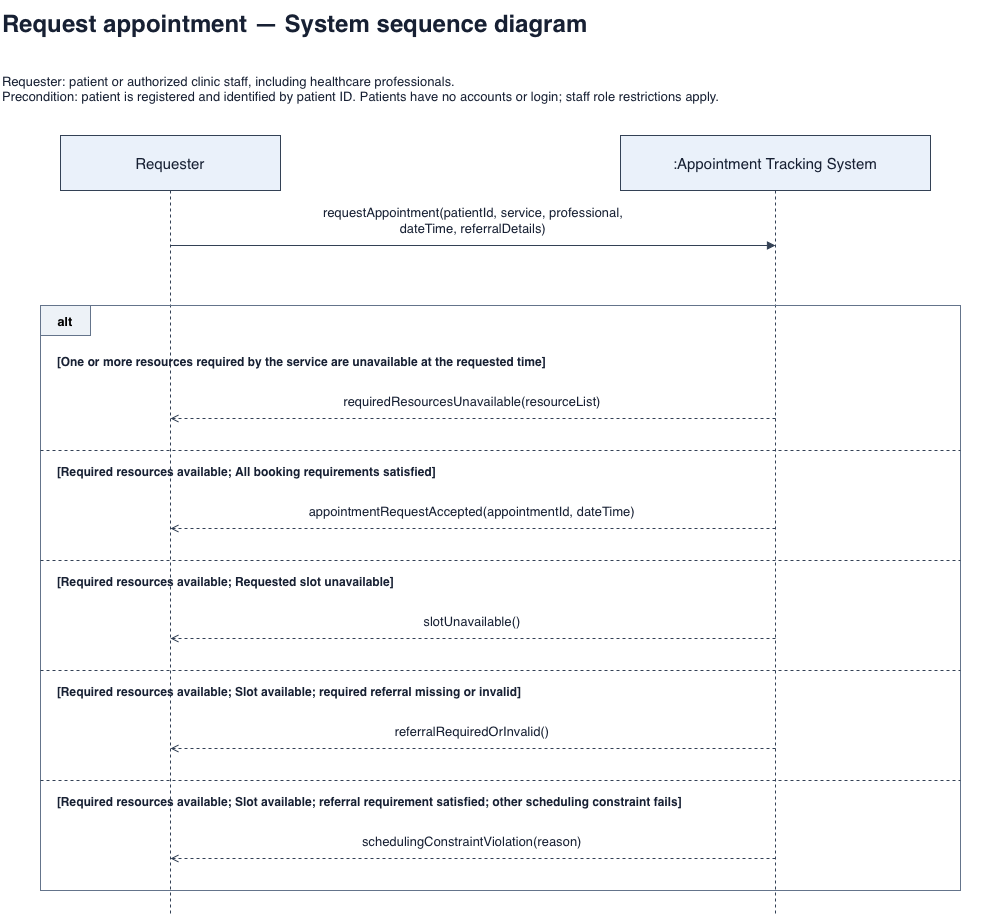

The diagram above was exported from draw.io. Its source (the exported page's mxGraphModel, read from the mxfile embedded in the PNG):
<mxGraphModel dx="1796" dy="1245" grid="1" gridSize="10" guides="1" tooltips="1" connect="1" arrows="1" fold="1" page="1" pageScale="1" pageWidth="1100" pageHeight="1400" math="0" shadow="0">
  <root>
    <mxCell id="0" />
    <mxCell id="1" parent="0" />
    <mxCell id="21" edge="1" parent="1" style="edgeStyle=none;html=0;rounded=0;endArrow=none;endFill=1;strokeColor=#334155;fontColor=#172033;fontSize=13;labelBackgroundColor=#ffffff;verticalAlign=bottom;spacingBottom=7;dashed=1;" value="">
      <mxGeometry relative="1" as="geometry">
        <mxPoint x="825" y="215" as="sourcePoint" />
        <mxPoint x="825" y="940" as="targetPoint" />
      </mxGeometry>
    </mxCell>
    <mxCell id="20" edge="1" parent="1" style="edgeStyle=none;html=0;rounded=0;endArrow=none;endFill=1;strokeColor=#334155;fontColor=#172033;fontSize=13;labelBackgroundColor=#ffffff;verticalAlign=bottom;spacingBottom=7;dashed=1;" value="">
      <mxGeometry relative="1" as="geometry">
        <mxPoint x="220" y="215" as="sourcePoint" />
        <mxPoint x="220" y="940" as="targetPoint" />
      </mxGeometry>
    </mxCell>
    <mxCell id="2" parent="1" style="text;html=0;whiteSpace=wrap;overflow=hidden;align=left;verticalAlign=middle;fontColor=#172033;fontSize=13;fontSize=24;fontStyle=1;" value="Request appointment — System sequence diagram" vertex="1">
      <mxGeometry height="45" width="1000" x="50" y="25" as="geometry" />
    </mxCell>
    <mxCell id="3" parent="1" style="text;html=0;whiteSpace=wrap;overflow=hidden;align=left;verticalAlign=middle;fontColor=#172033;fontSize=13;" value="Requester: patient or authorized clinic staff, including healthcare professionals.&#10;Precondition: patient is registered and identified by patient ID. Patients have no accounts or login; staff role restrictions apply." vertex="1">
      <mxGeometry height="65" width="1000" x="50" y="80" as="geometry" />
    </mxCell>
    <mxCell id="4" parent="1" style="rounded=0;whiteSpace=wrap;html=0;fillColor=#eaf1fa;strokeColor=#334155;fontColor=#172033;fontSize=15;" value="Requester" vertex="1">
      <mxGeometry height="55" width="220" x="110" y="160" as="geometry" />
    </mxCell>
    <mxCell id="5" parent="1" style="rounded=0;whiteSpace=wrap;html=0;fillColor=#eaf1fa;strokeColor=#334155;fontColor=#172033;fontSize=15;" value=":Appointment Tracking System" vertex="1">
      <mxGeometry height="55" width="310" x="670" y="160" as="geometry" />
    </mxCell>
    <mxCell id="6" edge="1" parent="1" style="edgeStyle=none;html=0;rounded=0;endArrow=block;endFill=1;strokeColor=#334155;fontColor=#172033;fontSize=13;labelBackgroundColor=#ffffff;verticalAlign=bottom;spacingBottom=7;" value="requestAppointment(patientId, service, professional,&#10;dateTime, referralDetails)">
      <mxGeometry relative="1" as="geometry">
        <mxPoint x="220" y="270" as="sourcePoint" />
        <mxPoint x="825" y="270" as="targetPoint" />
      </mxGeometry>
    </mxCell>
    <mxCell id="7" parent="1" style="rounded=0;fillColor=none;strokeColor=#64748b;html=0;" value="" vertex="1">
      <mxGeometry height="585" width="920" x="90" y="330" as="geometry" />
    </mxCell>
    <mxCell id="8" parent="1" style="rounded=0;fillColor=#edf2f7;strokeColor=#64748b;html=0;fontStyle=1;fontSize=13;" value="alt" vertex="1">
      <mxGeometry height="30" width="50" x="90" y="330" as="geometry" />
    </mxCell>
    <mxCell id="9" parent="1" style="text;html=0;whiteSpace=wrap;overflow=hidden;align=left;verticalAlign=middle;fontColor=#172033;fontSize=13;fontStyle=1;fontSize=12;" value="[Required resources available; All booking requirements satisfied]" vertex="1">
      <mxGeometry height="32" width="890" x="105" y="480" as="geometry" />
    </mxCell>
    <mxCell id="10" edge="1" parent="1" style="edgeStyle=none;html=0;rounded=0;endArrow=open;endFill=1;strokeColor=#334155;fontColor=#172033;fontSize=13;labelBackgroundColor=#ffffff;verticalAlign=bottom;spacingBottom=7;dashed=1;" value="appointmentRequestAccepted(appointmentId, dateTime)">
      <mxGeometry relative="1" as="geometry">
        <mxPoint x="825" y="553" as="sourcePoint" />
        <mxPoint x="220" y="553" as="targetPoint" />
      </mxGeometry>
    </mxCell>
    <mxCell id="11" edge="1" parent="1" style="edgeStyle=none;html=0;rounded=0;endArrow=none;endFill=1;strokeColor=#334155;fontColor=#172033;fontSize=13;labelBackgroundColor=#ffffff;verticalAlign=bottom;spacingBottom=7;dashed=1;" value="">
      <mxGeometry relative="1" as="geometry">
        <mxPoint x="90" y="585" as="sourcePoint" />
        <mxPoint x="1010" y="585" as="targetPoint" />
      </mxGeometry>
    </mxCell>
    <mxCell id="12" parent="1" style="text;html=0;whiteSpace=wrap;overflow=hidden;align=left;verticalAlign=middle;fontColor=#172033;fontSize=13;fontStyle=1;fontSize=12;" value="[Required resources available; Requested slot unavailable]" vertex="1">
      <mxGeometry height="32" width="890" x="105" y="590" as="geometry" />
    </mxCell>
    <mxCell id="13" edge="1" parent="1" style="edgeStyle=none;html=0;rounded=0;endArrow=open;endFill=1;strokeColor=#334155;fontColor=#172033;fontSize=13;labelBackgroundColor=#ffffff;verticalAlign=bottom;spacingBottom=7;dashed=1;" value="slotUnavailable()">
      <mxGeometry relative="1" as="geometry">
        <mxPoint x="825" y="663" as="sourcePoint" />
        <mxPoint x="220" y="663" as="targetPoint" />
      </mxGeometry>
    </mxCell>
    <mxCell id="14" edge="1" parent="1" style="edgeStyle=none;html=0;rounded=0;endArrow=none;endFill=1;strokeColor=#334155;fontColor=#172033;fontSize=13;labelBackgroundColor=#ffffff;verticalAlign=bottom;spacingBottom=7;dashed=1;" value="">
      <mxGeometry relative="1" as="geometry">
        <mxPoint x="90" y="695" as="sourcePoint" />
        <mxPoint x="1010" y="695" as="targetPoint" />
      </mxGeometry>
    </mxCell>
    <mxCell id="15" parent="1" style="text;html=0;whiteSpace=wrap;overflow=hidden;align=left;verticalAlign=middle;fontColor=#172033;fontSize=13;fontStyle=1;fontSize=12;" value="[Required resources available; Slot available; required referral missing or invalid]" vertex="1">
      <mxGeometry height="32" width="890" x="105" y="700" as="geometry" />
    </mxCell>
    <mxCell id="16" edge="1" parent="1" style="edgeStyle=none;html=0;rounded=0;endArrow=open;endFill=1;strokeColor=#334155;fontColor=#172033;fontSize=13;labelBackgroundColor=#ffffff;verticalAlign=bottom;spacingBottom=7;dashed=1;" value="referralRequiredOrInvalid()">
      <mxGeometry relative="1" as="geometry">
        <mxPoint x="825" y="773" as="sourcePoint" />
        <mxPoint x="220" y="773" as="targetPoint" />
      </mxGeometry>
    </mxCell>
    <mxCell id="17" edge="1" parent="1" style="edgeStyle=none;html=0;rounded=0;endArrow=none;endFill=1;strokeColor=#334155;fontColor=#172033;fontSize=13;labelBackgroundColor=#ffffff;verticalAlign=bottom;spacingBottom=7;dashed=1;" value="">
      <mxGeometry relative="1" as="geometry">
        <mxPoint x="90" y="805" as="sourcePoint" />
        <mxPoint x="1010" y="805" as="targetPoint" />
      </mxGeometry>
    </mxCell>
    <mxCell id="18" parent="1" style="text;html=0;whiteSpace=wrap;overflow=hidden;align=left;verticalAlign=middle;fontColor=#172033;fontSize=13;fontStyle=1;fontSize=12;" value="[Required resources available; Slot available; referral requirement satisfied; other scheduling constraint fails]" vertex="1">
      <mxGeometry height="32" width="890" x="105" y="810" as="geometry" />
    </mxCell>
    <mxCell id="19" edge="1" parent="1" style="edgeStyle=none;html=0;rounded=0;endArrow=open;endFill=1;strokeColor=#334155;fontColor=#172033;fontSize=13;labelBackgroundColor=#ffffff;verticalAlign=bottom;spacingBottom=7;dashed=1;" value="schedulingConstraintViolation(reason)">
      <mxGeometry relative="1" as="geometry">
        <mxPoint x="825" y="883" as="sourcePoint" />
        <mxPoint x="220" y="883" as="targetPoint" />
      </mxGeometry>
    </mxCell>
    <mxCell id="resource-guard" parent="1" style="text;html=0;whiteSpace=wrap;overflow=hidden;align=left;verticalAlign=middle;fontColor=#172033;fontSize=13;fontStyle=1;fontSize=12;" value="[One or more resources required by the service are unavailable at the requested time]" vertex="1">
      <mxGeometry height="32" width="890" x="105" y="370" as="geometry" />
    </mxCell>
    <mxCell id="resource-response" edge="1" parent="1" style="edgeStyle=none;html=0;rounded=0;endArrow=open;endFill=1;strokeColor=#334155;fontColor=#172033;fontSize=13;labelBackgroundColor=#ffffff;verticalAlign=bottom;spacingBottom=7;dashed=1;" value="requiredResourcesUnavailable(resourceList)">
      <mxGeometry relative="1" as="geometry">
        <mxPoint x="825" y="443" as="sourcePoint" />
        <mxPoint x="220" y="443" as="targetPoint" />
      </mxGeometry>
    </mxCell>
    <mxCell id="resource-divider" edge="1" parent="1" style="edgeStyle=none;html=0;rounded=0;endArrow=none;endFill=1;strokeColor=#334155;fontColor=#172033;fontSize=13;labelBackgroundColor=#ffffff;verticalAlign=bottom;spacingBottom=7;dashed=1;" value="">
      <mxGeometry relative="1" as="geometry">
        <mxPoint x="90" y="475" as="sourcePoint" />
        <mxPoint x="1010" y="475" as="targetPoint" />
      </mxGeometry>
    </mxCell>
  </root>
</mxGraphModel>